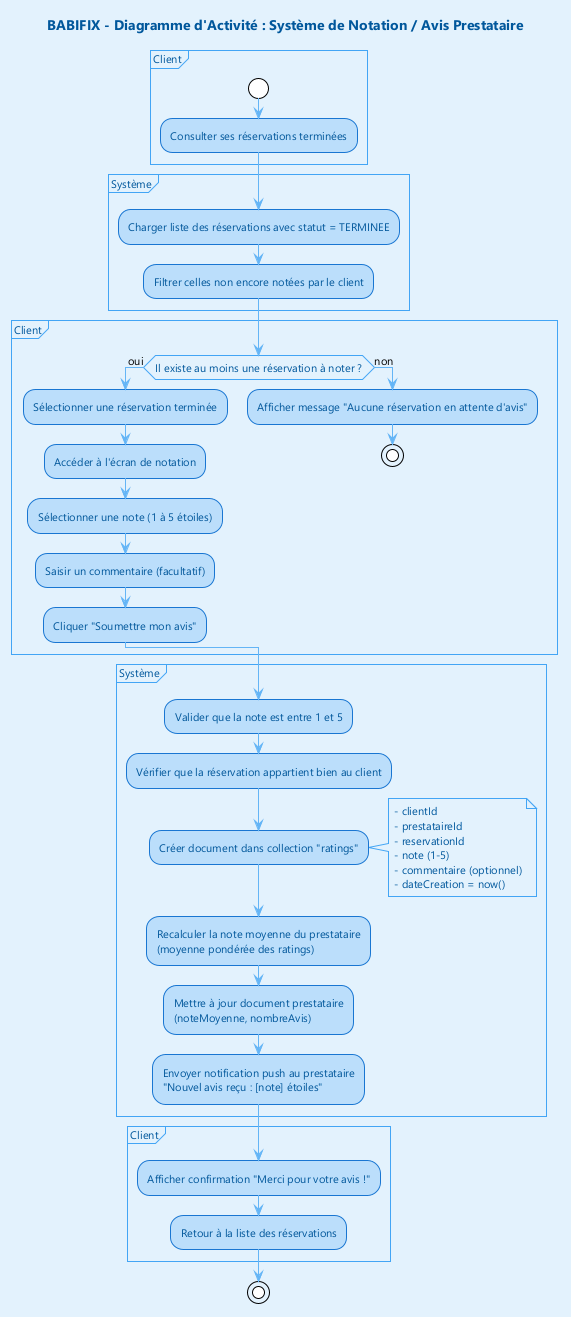

The diagram above was rendered by PlantUML. Its source (embedded in the PNG):
@startuml
!theme plain

skinparam backgroundColor #E3F2FD

skinparam activity {
  BackgroundColor #BBDEFB
  BorderColor #1976D2
  FontColor #01579B
  FontSize 12
}

skinparam activityArrow {
  Color #64B5F6
}

skinparam activityDiamond {
  BackgroundColor #E3F2FD
  BorderColor #42A5F5
  FontColor #01579B
}

skinparam partition {
  BackgroundColor #E3F2FD
  BorderColor #42A5F5
  FontColor #01579B
}

skinparam note {
  BackgroundColor #E3F2FD
  BorderColor #42A5F5
  FontColor #01579B
}

skinparam titleFontSize 14
skinparam titleFontColor #01579B
skinparam defaultFontName Segoe UI
skinparam defaultFontSize 11

title **BABIFIX** - Diagramme d'Activité : Système de Notation / Avis Prestataire

partition "Client" {
  start
  :Consulter ses réservations terminées;
}

partition "Système" {
  :Charger liste des réservations avec statut = TERMINEE;
  :Filtrer celles non encore notées par le client;
}

partition "Client" {
  if (Il existe au moins une réservation à noter ?) then (oui)
    :Sélectionner une réservation terminée;
    :Accéder à l'écran de notation;
    
    :Sélectionner une note (1 à 5 étoiles);
    :Saisir un commentaire (facultatif);
    :Cliquer "Soumettre mon avis";
  else (non)
    :Afficher message "Aucune réservation en attente d'avis";
    stop
  endif
}

partition "Système" {
  :Valider que la note est entre 1 et 5;
  :Vérifier que la réservation appartient bien au client;
  :Créer document dans collection "ratings";
  
  note right
    - clientId
    - prestataireId
    - reservationId
    - note (1-5)
    - commentaire (optionnel)
    - dateCreation = now()
  end note
  
  :Recalculer la note moyenne du prestataire\n(moyenne pondérée des ratings);
  :Mettre à jour document prestataire\n(noteMoyenne, nombreAvis);
  :Envoyer notification push au prestataire\n"Nouvel avis reçu : [note] étoiles";
}

partition "Client" {
  :Afficher confirmation "Merci pour votre avis !";
  :Retour à la liste des réservations;
}
stop

@enduml